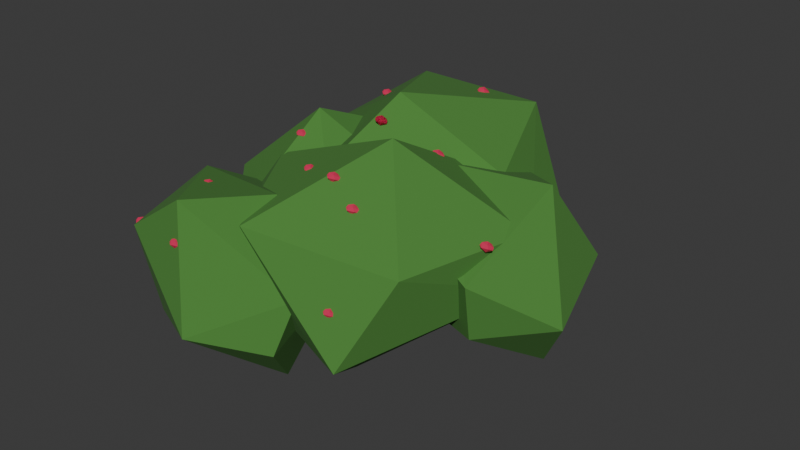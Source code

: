 # Source: Bush.blend  (saved by Blender 4.2.66; exported with 4.5.12 LTS)
import bpy
from mathutils import Matrix  # noqa: F401  (used for matrix-valued properties, if any)

bpy.ops.wm.read_factory_settings(use_empty=True)
scene = bpy.context.scene
scene.name = 'Scene'

# ---- collections
col_collection = bpy.data.collections.new('Collection'); scene.collection.children.link(col_collection)

# ---- materials (node trees are filled in below, after node groups)
mat_bush = bpy.data.materials.new('Bush')
mat_bush.alpha_threshold = 0.0
mat_bush.use_transparent_shadow = False
mat_bush.roughness = 0.5
mat_bush.line_color = (0.0, 0.0, 0.0, 1.0)
mat_berry = bpy.data.materials.new('Berry')

# ---- material node trees
mat_bush.use_nodes = True; mat_bush.node_tree.nodes.clear()
_N = mat_bush.node_tree.nodes; _L = mat_bush.node_tree.links
n0 = _N.new('ShaderNodeOutputMaterial'); n0.name = 'Material Output'; n0.location = (300, 300)
n1 = _N.new('ShaderNodeBsdfPrincipled'); n1.name = 'Principled BSDF'; n1.location = (10, 300)
n1.inputs[0].default_value = (0.07195, 0.2274, 0.04022, 1.0)
n1.inputs[2].default_value = 1.0
n1.inputs[3].default_value = 1.45
_L.new(n1.outputs[0], n0.inputs[0])
n0.is_active_output = True
mat_berry.use_nodes = True; mat_berry.node_tree.nodes.clear()
_N = mat_berry.node_tree.nodes; _L = mat_berry.node_tree.links
n0 = _N.new('ShaderNodeBsdfPrincipled'); n0.name = 'Principled BSDF'; n0.location = (10, 300)
n0.inputs[0].default_value = (0.8004, 0.03022, 0.1158, 1.0)
n1 = _N.new('ShaderNodeOutputMaterial'); n1.name = 'Material Output'; n1.location = (300, 300)
_L.new(n0.outputs[0], n1.inputs[0])
n1.is_active_output = True

# ---- world
world_world = bpy.data.worlds.new('World'); scene.world = world_world
world_world.use_nodes = True; world_world.node_tree.nodes.clear()
_N = world_world.node_tree.nodes; _L = world_world.node_tree.links
n0 = _N.new('ShaderNodeOutputWorld'); n0.name = 'World Output'; n0.location = (300, 300)
n1 = _N.new('ShaderNodeBackground'); n1.name = 'Background'; n1.location = (10, 300)
n1.inputs[0].default_value = (0.05088, 0.05088, 0.05088, 1.0)
_L.new(n1.outputs[0], n0.inputs[0])
n0.is_active_output = True
world_world.color = (0.05088, 0.05088, 0.05088)
world_world.sun_shadow_jitter_overblur = 0.0

# ---- meshes
me_cube = bpy.data.meshes.new('Cube')
me_cube.from_pydata([(0.02432, 0.1893, 0.1485), (0.001793, 0.2243, 0.07631), (0.07876, 0.1762, 0.03047), (-0.04017, 0.07943, 0.1738), (0.06122, 0.08896, 0.123), (0.08689, 0.0963, 0.0646), (0.03337, 0.03155, 0.02024), (-0.1717, 0.1471, 0.09785), (-0.1116, 0.2049, 0.1428), (-0.1032, 0.2555, 0.0533), (-0.06013, 0.1252, -0.03306), (-0.06576, -0.004728, 0.114), (-0.1067, 0.03325, 0.03893), (-0.1733, 0.141, 0.03976)], [], [(11, 12, 6, 4), (8, 3, 0), (13, 9, 10), (7, 11, 3), (10, 12, 13), (10, 6, 12), (8, 7, 3), (2, 5, 6), (2, 6, 10), (5, 2, 0, 4), (1, 2, 10, 9), (7, 13, 12, 11), (0, 2, 1), (7, 8, 9, 13), (4, 6, 5), (1, 9, 8, 0), (3, 11, 4), (0, 3, 4)])
_uv = me_cube.uv_layers.new(name='UVMap')
_uv.uv.foreach_set('vector', [0.5438, 0.9188, 0.4562, 0.9188, 0.4562, 0.8312, 0.5438, 0.6967, 0.7938, 0.5812, 0.7626, 0.6688, 0.5851, 0.5272, 0.125, 0.6064, 0.2062, 0.5, 0.2062, 0.6412, 0.5438, 0.1572, 0.5438, 0.0, 0.625, 0.08123, 0.2062, 0.6412, 0.2062, 0.75, 0.125, 0.6064, 0.2062, 0.6412, 0.2938, 0.701, 0.2062, 0.75, 0.558, 0.2358, 0.5438, 0.1572, 0.625, 0.08123, 0.4314, 0.5812, 0.4562, 0.6688, 0.2938, 0.701, 0.4314, 0.5812, 0.2938, 0.701, 0.2062, 0.6412, 0.4562, 0.6688, 0.4314, 0.5812, 0.5644, 0.4858, 0.5438, 0.6967, 0.2938, 0.5, 0.4314, 0.5812, 0.2062, 0.6412, 0.2062, 0.5, 0.5438, 0.1572, 0.4562, 0.1436, 0.4562, 0.0, 0.5438, 0.0, 0.5644, 0.4858, 0.4314, 0.5812, 0.4562, 0.4188, 0.5438, 0.1572, 0.558, 0.3312, 0.4562, 0.3312, 0.4562, 0.1436, 0.5438, 0.6967, 0.4562, 0.8312, 0.4562, 0.6688, 0.4562, 0.4188, 0.4562, 0.3312, 0.558, 0.3312, 0.5644, 0.4858, 0.625, 0.8876, 0.5438, 0.9188, 0.5438, 0.6967, 0.5851, 0.5272, 0.7626, 0.6688, 0.5438, 0.6967])
me_cube.materials.append(mat_bush)
me_cube.use_mirror_vertex_groups = False
me_cube.update()
me_cube_001 = bpy.data.meshes.new('Cube.001')
me_cube_001.from_pydata([(-0.02274, -0.01425, 0.05), (-0.06674, -0.01715, 0.006869), (-0.03068, -0.07532, -0.02455), (-0.04498, -0.0632, 0.1297), (-0.0001621, -0.09112, 0.06405), (-0.006077, -0.1126, 0.02207), (-0.051, -0.1621, 0.04408), (-0.1624, -0.0321, 0.11), (-0.1126, 0.01242, 0.08878), (-0.1446, 0.008024, 0.01961), (-0.1381, -0.1116, 0.01221), (-0.07619, -0.1345, 0.1417), (-0.1333, -0.1341, 0.1024), (-0.1844, -0.05796, 0.08318)], [], [(11, 12, 6, 4), (8, 3, 0), (13, 9, 10), (7, 11, 3), (10, 12, 13), (10, 6, 12), (8, 7, 3), (2, 5, 6), (2, 6, 10), (5, 2, 0, 4), (1, 2, 10, 9), (7, 13, 12, 11), (0, 2, 1), (7, 8, 9, 13), (4, 6, 5), (1, 9, 8, 0), (3, 11, 4), (0, 3, 4)])
_uv = me_cube_001.uv_layers.new(name='UVMap')
_uv.uv.foreach_set('vector', [0.5438, 0.9188, 0.4562, 0.9188, 0.4562, 0.8312, 0.5438, 0.6967, 0.7938, 0.5812, 0.7626, 0.6688, 0.5851, 0.5272, 0.125, 0.6064, 0.2062, 0.5, 0.2062, 0.6412, 0.5438, 0.1572, 0.5438, 0.0, 0.625, 0.08123, 0.2062, 0.6412, 0.2062, 0.75, 0.125, 0.6064, 0.2062, 0.6412, 0.2938, 0.701, 0.2062, 0.75, 0.558, 0.2358, 0.5438, 0.1572, 0.625, 0.08123, 0.4314, 0.5812, 0.4562, 0.6688, 0.2938, 0.701, 0.4314, 0.5812, 0.2938, 0.701, 0.2062, 0.6412, 0.4562, 0.6688, 0.4314, 0.5812, 0.5644, 0.4858, 0.5438, 0.6967, 0.2938, 0.5, 0.4314, 0.5812, 0.2062, 0.6412, 0.2062, 0.5, 0.5438, 0.1572, 0.4562, 0.1436, 0.4562, 0.0, 0.5438, 0.0, 0.5644, 0.4858, 0.4314, 0.5812, 0.4562, 0.4188, 0.5438, 0.1572, 0.558, 0.3312, 0.4562, 0.3312, 0.4562, 0.1436, 0.5438, 0.6967, 0.4562, 0.8312, 0.4562, 0.6688, 0.4562, 0.4188, 0.4562, 0.3312, 0.558, 0.3312, 0.5644, 0.4858, 0.625, 0.8876, 0.5438, 0.9188, 0.5438, 0.6967, 0.5851, 0.5272, 0.7626, 0.6688, 0.5438, 0.6967])
me_cube_001.materials.append(mat_bush)
me_cube_001.use_mirror_vertex_groups = False
me_cube_001.update()
me_cube_002 = bpy.data.meshes.new('Cube.002')
me_cube_002.from_pydata([(-0.07535, 0.04745, 0.008828), (-0.06195, 0.08017, 0.07785), (-0.1191, 0.01619, 0.1178), (0.008014, -0.03465, -0.0215), (-0.08458, -0.05282, 0.02664), (-0.1083, -0.05557, 0.08141), (-0.04413, -0.1037, 0.1186), (0.112, 0.05279, 0.05261), (0.04348, 0.09321, 0.01449), (0.0257, 0.1316, 0.1007), (0.01909, -0.000542, 0.1733), (0.0519, -0.1077, 0.02891), (0.08128, -0.06814, 0.1008), (0.1159, 0.04438, 0.1062)], [], [(11, 12, 6, 4), (8, 3, 0), (13, 9, 10), (7, 11, 3), (10, 12, 13), (10, 6, 12), (8, 7, 3), (2, 5, 6), (2, 6, 10), (5, 2, 0, 4), (1, 2, 10, 9), (7, 13, 12, 11), (0, 2, 1), (7, 8, 9, 13), (4, 6, 5), (1, 9, 8, 0), (3, 11, 4), (0, 3, 4)])
_uv = me_cube_002.uv_layers.new(name='UVMap')
_uv.uv.foreach_set('vector', [0.5438, 0.9188, 0.4562, 0.9188, 0.4562, 0.8312, 0.5438, 0.6967, 0.7938, 0.5812, 0.7626, 0.6688, 0.5851, 0.5272, 0.125, 0.6064, 0.2062, 0.5, 0.2062, 0.6412, 0.5438, 0.1572, 0.5438, 0.0, 0.625, 0.08123, 0.2062, 0.6412, 0.2062, 0.75, 0.125, 0.6064, 0.2062, 0.6412, 0.2938, 0.701, 0.2062, 0.75, 0.558, 0.2358, 0.5438, 0.1572, 0.625, 0.08123, 0.4314, 0.5812, 0.4562, 0.6688, 0.2938, 0.701, 0.4314, 0.5812, 0.2938, 0.701, 0.2062, 0.6412, 0.4562, 0.6688, 0.4314, 0.5812, 0.5644, 0.4858, 0.5438, 0.6967, 0.2938, 0.5, 0.4314, 0.5812, 0.2062, 0.6412, 0.2062, 0.5, 0.5438, 0.1572, 0.4562, 0.1436, 0.4562, 0.0, 0.5438, 0.0, 0.5644, 0.4858, 0.4314, 0.5812, 0.4562, 0.4188, 0.5438, 0.1572, 0.558, 0.3312, 0.4562, 0.3312, 0.4562, 0.1436, 0.5438, 0.6967, 0.4562, 0.8312, 0.4562, 0.6688, 0.4562, 0.4188, 0.4562, 0.3312, 0.558, 0.3312, 0.5644, 0.4858, 0.625, 0.8876, 0.5438, 0.9188, 0.5438, 0.6967, 0.5851, 0.5272, 0.7626, 0.6688, 0.5438, 0.6967])
me_cube_002.materials.append(mat_bush)
me_cube_002.use_mirror_vertex_groups = False
me_cube_002.update()
me_cube_003 = bpy.data.meshes.new('Cube.003')
me_cube_003.from_pydata([(0.1325, 0.1267, 0.05946), (0.0885, 0.1237, 0.01596), (0.1246, 0.06549, -0.01545), (0.1153, 0.07638, 0.1356), (0.1581, 0.03492, 0.04026), (0.1018, -0.008592, 0.03058), (0.04186, 0.152, 0.1012), (-0.02864, 0.1024, 0.09922), (0.01061, 0.1488, 0.02871), (0.01712, 0.02921, 0.0213), (0.03102, 0.06437, 0.1327), (0.1043, -0.01928, 0.08232), (0.02198, 0.006686, 0.1115), (-0.01567, 0.05254, 0.09898)], [], [(6, 3, 0), (0, 4, 2), (4, 3, 11), (4, 11, 5), (7, 8, 9), (10, 11, 3), (9, 12, 13), (9, 13, 7), (8, 7, 6), (2, 4, 5), (2, 5, 9), (13, 10, 7), (1, 2, 9, 8), (10, 13, 12, 11), (0, 2, 1), (11, 12, 9, 5), (0, 3, 4), (10, 3, 6, 7), (1, 8, 6, 0)])
_uv = me_cube_003.uv_layers.new(name='UVMap')
_uv.uv.foreach_set('vector', [0.7938, 0.5812, 0.7461, 0.6688, 0.5868, 0.5279, 0.5653, 0.4849, 0.4751, 0.6688, 0.4314, 0.5812, 0.5438, 0.75, 0.625, 0.8711, 0.4743, 0.8344, 0.375, 0.6688, 0.2938, 0.75, 0.2938, 0.6688, 0.125, 0.5812, 0.2062, 0.5, 0.2062, 0.6412, 0.5438, 0.08123, 0.5438, 0.0, 0.625, 0.08123, 0.2062, 0.6412, 0.2062, 0.75, 0.125, 0.6688, 0.2062, 0.6412, 0.125, 0.6688, 0.125, 0.5812, 0.4562, 0.3312, 0.4965, 0.1688, 0.5635, 0.3312, 0.4314, 0.5812, 0.4751, 0.6688, 0.2938, 0.6688, 0.4314, 0.5812, 0.2938, 0.6688, 0.2062, 0.6412, 0.4562, 0.08123, 0.5438, 0.08123, 0.4965, 0.1688, 0.2938, 0.5, 0.4314, 0.5812, 0.2062, 0.6412, 0.2062, 0.5, 0.5438, 0.08123, 0.4562, 0.08123, 0.4562, 0.0, 0.5438, 0.0, 0.5653, 0.4849, 0.4314, 0.5812, 0.4562, 0.4188, 0.2938, 0.75, 0.2062, 0.75, 0.2062, 0.6412, 0.2938, 0.6688, 0.5868, 0.5279, 0.7461, 0.6688, 0.4751, 0.6688, 0.5438, 0.08123, 0.625, 0.08123, 0.5635, 0.2302, 0.4965, 0.1688, 0.4562, 0.4188, 0.4562, 0.3312, 0.5635, 0.3312, 0.5653, 0.4849])
me_cube_003.materials.append(mat_bush)
me_cube_003.use_mirror_vertex_groups = False
me_cube_003.update()
me_cube_004 = bpy.data.meshes.new('Cube.004')
me_cube_004.from_pydata([(-0.02361, 0.02454, 0.02502), (-0.04196, -0.004887, 0.07604), (0.001397, 0.04114, 0.1169), (-0.08371, 0.09476, -0.001511), (-0.01472, 0.1026, 0.04625), (-0.001192, 0.1006, 0.09178), (-0.05384, 0.1391, 0.118), (-0.1758, 0.02536, 0.04155), (-0.1194, -0.007215, 0.01542), (-0.115, -0.04338, 0.08254), (-0.1125, 0.05676, 0.1487), (-0.1208, 0.1514, 0.03866), (-0.1522, 0.1171, 0.09001), (-0.1838, 0.02904, 0.0839)], [], [(11, 12, 6, 4), (8, 3, 0), (13, 9, 10), (7, 11, 3), (10, 12, 13), (10, 6, 12), (8, 7, 3), (2, 5, 6), (2, 6, 10), (5, 2, 0, 4), (1, 2, 10, 9), (7, 13, 12, 11), (0, 2, 1), (7, 8, 9, 13), (4, 6, 5), (1, 9, 8, 0), (3, 11, 4), (0, 3, 4)])
_uv = me_cube_004.uv_layers.new(name='UVMap')
_uv.uv.foreach_set('vector', [0.5438, 0.9188, 0.4562, 0.9188, 0.4562, 0.8312, 0.5438, 0.6967, 0.7938, 0.5812, 0.7626, 0.6688, 0.5851, 0.5272, 0.125, 0.6064, 0.2062, 0.5, 0.2062, 0.6412, 0.5438, 0.1572, 0.5438, 0.0, 0.625, 0.08123, 0.2062, 0.6412, 0.2062, 0.75, 0.125, 0.6064, 0.2062, 0.6412, 0.2938, 0.701, 0.2062, 0.75, 0.558, 0.2358, 0.5438, 0.1572, 0.625, 0.08123, 0.4314, 0.5812, 0.4562, 0.6688, 0.2938, 0.701, 0.4314, 0.5812, 0.2938, 0.701, 0.2062, 0.6412, 0.4562, 0.6688, 0.4314, 0.5812, 0.5644, 0.4858, 0.5438, 0.6967, 0.2938, 0.5, 0.4314, 0.5812, 0.2062, 0.6412, 0.2062, 0.5, 0.5438, 0.1572, 0.4562, 0.1436, 0.4562, 0.0, 0.5438, 0.0, 0.5644, 0.4858, 0.4314, 0.5812, 0.4562, 0.4188, 0.5438, 0.1572, 0.558, 0.3312, 0.4562, 0.3312, 0.4562, 0.1436, 0.5438, 0.6967, 0.4562, 0.8312, 0.4562, 0.6688, 0.4562, 0.4188, 0.4562, 0.3312, 0.558, 0.3312, 0.5644, 0.4858, 0.625, 0.8876, 0.5438, 0.9188, 0.5438, 0.6967, 0.5851, 0.5272, 0.7626, 0.6688, 0.5438, 0.6967])
me_cube_004.materials.append(mat_bush)
me_cube_004.use_mirror_vertex_groups = False
me_cube_004.update()
me_cube_005 = bpy.data.meshes.new('Cube.005')
me_cube_005.from_pydata([(0.1018, 0.00813, 0.1095), (0.102, 0.008148, 0.1061), (0.09978, 0.004688, 0.106), (0.1059, 0.005797, 0.1118), (0.1019, 0.003845, 0.1107), (0.1007, 0.002615, 0.1087), (0.1036, 0.0002622, 0.1079), (0.1097, 0.008179, 0.1068), (0.1067, 0.01023, 0.1079), (0.1055, 0.01004, 0.1039), (0.1057, 0.003479, 0.1035), (0.108, 0.002149, 0.111), (0.1089, 0.002436, 0.1073), (0.1098, 0.00685, 0.1049)], [], [(11, 12, 6, 4), (8, 3, 0), (13, 9, 10), (7, 11, 3), (10, 12, 13), (10, 6, 12), (8, 7, 3), (2, 5, 6), (2, 6, 10), (5, 2, 0, 4), (1, 2, 10, 9), (7, 13, 12, 11), (0, 2, 1), (7, 8, 9, 13), (4, 6, 5), (1, 9, 8, 0), (3, 11, 4), (0, 3, 4)])
_uv = me_cube_005.uv_layers.new(name='UVMap')
_uv.uv.foreach_set('vector', [0.5438, 0.9188, 0.4562, 0.9188, 0.4562, 0.8312, 0.5438, 0.6967, 0.7938, 0.5812, 0.7626, 0.6688, 0.5851, 0.5272, 0.125, 0.6064, 0.2062, 0.5, 0.2062, 0.6412, 0.5438, 0.1572, 0.5438, 0.0, 0.625, 0.08123, 0.2062, 0.6412, 0.2062, 0.75, 0.125, 0.6064, 0.2062, 0.6412, 0.2938, 0.701, 0.2062, 0.75, 0.558, 0.2358, 0.5438, 0.1572, 0.625, 0.08123, 0.4314, 0.5812, 0.4562, 0.6688, 0.2938, 0.701, 0.4314, 0.5812, 0.2938, 0.701, 0.2062, 0.6412, 0.4562, 0.6688, 0.4314, 0.5812, 0.5644, 0.4858, 0.5438, 0.6967, 0.2938, 0.5, 0.4314, 0.5812, 0.2062, 0.6412, 0.2062, 0.5, 0.5438, 0.1572, 0.4562, 0.1436, 0.4562, 0.0, 0.5438, 0.0, 0.5644, 0.4858, 0.4314, 0.5812, 0.4562, 0.4188, 0.5438, 0.1572, 0.558, 0.3312, 0.4562, 0.3312, 0.4562, 0.1436, 0.5438, 0.6967, 0.4562, 0.8312, 0.4562, 0.6688, 0.4562, 0.4188, 0.4562, 0.3312, 0.558, 0.3312, 0.5644, 0.4858, 0.625, 0.8876, 0.5438, 0.9188, 0.5438, 0.6967, 0.5851, 0.5272, 0.7626, 0.6688, 0.5438, 0.6967])
me_cube_005.materials.append(mat_berry)
me_cube_005.use_mirror_vertex_groups = False
me_cube_005.update()
me_cube_006 = bpy.data.meshes.new('Cube.006')
me_cube_006.from_pydata([(0.01734, 0.05612, 0.1445), (0.01757, 0.05614, 0.1411), (0.01533, 0.05268, 0.141), (0.02144, 0.05379, 0.1468), (0.01742, 0.05183, 0.1457), (0.01626, 0.0506, 0.1437), (0.01919, 0.04825, 0.1429), (0.02528, 0.05617, 0.1418), (0.02221, 0.05822, 0.1429), (0.02102, 0.05802, 0.1389), (0.02124, 0.05147, 0.1385), (0.02359, 0.05014, 0.146), (0.02446, 0.05042, 0.1423), (0.02535, 0.05484, 0.1399)], [], [(11, 12, 6, 4), (8, 3, 0), (13, 9, 10), (7, 11, 3), (10, 12, 13), (10, 6, 12), (8, 7, 3), (2, 5, 6), (2, 6, 10), (5, 2, 0, 4), (1, 2, 10, 9), (7, 13, 12, 11), (0, 2, 1), (7, 8, 9, 13), (4, 6, 5), (1, 9, 8, 0), (3, 11, 4), (0, 3, 4)])
_uv = me_cube_006.uv_layers.new(name='UVMap')
_uv.uv.foreach_set('vector', [0.5438, 0.9188, 0.4562, 0.9188, 0.4562, 0.8312, 0.5438, 0.6967, 0.7938, 0.5812, 0.7626, 0.6688, 0.5851, 0.5272, 0.125, 0.6064, 0.2062, 0.5, 0.2062, 0.6412, 0.5438, 0.1572, 0.5438, 0.0, 0.625, 0.08123, 0.2062, 0.6412, 0.2062, 0.75, 0.125, 0.6064, 0.2062, 0.6412, 0.2938, 0.701, 0.2062, 0.75, 0.558, 0.2358, 0.5438, 0.1572, 0.625, 0.08123, 0.4314, 0.5812, 0.4562, 0.6688, 0.2938, 0.701, 0.4314, 0.5812, 0.2938, 0.701, 0.2062, 0.6412, 0.4562, 0.6688, 0.4314, 0.5812, 0.5644, 0.4858, 0.5438, 0.6967, 0.2938, 0.5, 0.4314, 0.5812, 0.2062, 0.6412, 0.2062, 0.5, 0.5438, 0.1572, 0.4562, 0.1436, 0.4562, 0.0, 0.5438, 0.0, 0.5644, 0.4858, 0.4314, 0.5812, 0.4562, 0.4188, 0.5438, 0.1572, 0.558, 0.3312, 0.4562, 0.3312, 0.4562, 0.1436, 0.5438, 0.6967, 0.4562, 0.8312, 0.4562, 0.6688, 0.4562, 0.4188, 0.4562, 0.3312, 0.558, 0.3312, 0.5644, 0.4858, 0.625, 0.8876, 0.5438, 0.9188, 0.5438, 0.6967, 0.5851, 0.5272, 0.7626, 0.6688, 0.5438, 0.6967])
me_cube_006.materials.append(mat_berry)
me_cube_006.use_mirror_vertex_groups = False
me_cube_006.update()
me_cube_007 = bpy.data.meshes.new('Cube.007')
me_cube_007.from_pydata([(0.0988, 0.09726, 0.1219), (0.09903, 0.09727, 0.1185), (0.09679, 0.09381, 0.1184), (0.1029, 0.09492, 0.1242), (0.09888, 0.09297, 0.1231), (0.09772, 0.09174, 0.1211), (0.1006, 0.08939, 0.1203), (0.1067, 0.09731, 0.1192), (0.1037, 0.09936, 0.1203), (0.1025, 0.09916, 0.1163), (0.1027, 0.0926, 0.1159), (0.105, 0.09127, 0.1234), (0.1059, 0.09156, 0.1197), (0.1068, 0.09598, 0.1173)], [], [(11, 12, 6, 4), (8, 3, 0), (13, 9, 10), (7, 11, 3), (10, 12, 13), (10, 6, 12), (8, 7, 3), (2, 5, 6), (2, 6, 10), (5, 2, 0, 4), (1, 2, 10, 9), (7, 13, 12, 11), (0, 2, 1), (7, 8, 9, 13), (4, 6, 5), (1, 9, 8, 0), (3, 11, 4), (0, 3, 4)])
_uv = me_cube_007.uv_layers.new(name='UVMap')
_uv.uv.foreach_set('vector', [0.5438, 0.9188, 0.4562, 0.9188, 0.4562, 0.8312, 0.5438, 0.6967, 0.7938, 0.5812, 0.7626, 0.6688, 0.5851, 0.5272, 0.125, 0.6064, 0.2062, 0.5, 0.2062, 0.6412, 0.5438, 0.1572, 0.5438, 0.0, 0.625, 0.08123, 0.2062, 0.6412, 0.2062, 0.75, 0.125, 0.6064, 0.2062, 0.6412, 0.2938, 0.701, 0.2062, 0.75, 0.558, 0.2358, 0.5438, 0.1572, 0.625, 0.08123, 0.4314, 0.5812, 0.4562, 0.6688, 0.2938, 0.701, 0.4314, 0.5812, 0.2938, 0.701, 0.2062, 0.6412, 0.4562, 0.6688, 0.4314, 0.5812, 0.5644, 0.4858, 0.5438, 0.6967, 0.2938, 0.5, 0.4314, 0.5812, 0.2062, 0.6412, 0.2062, 0.5, 0.5438, 0.1572, 0.4562, 0.1436, 0.4562, 0.0, 0.5438, 0.0, 0.5644, 0.4858, 0.4314, 0.5812, 0.4562, 0.4188, 0.5438, 0.1572, 0.558, 0.3312, 0.4562, 0.3312, 0.4562, 0.1436, 0.5438, 0.6967, 0.4562, 0.8312, 0.4562, 0.6688, 0.4562, 0.4188, 0.4562, 0.3312, 0.558, 0.3312, 0.5644, 0.4858, 0.625, 0.8876, 0.5438, 0.9188, 0.5438, 0.6967, 0.5851, 0.5272, 0.7626, 0.6688, 0.5438, 0.6967])
me_cube_007.materials.append(mat_berry)
me_cube_007.use_mirror_vertex_groups = False
me_cube_007.update()
me_cube_008 = bpy.data.meshes.new('Cube.008')
me_cube_008.from_pydata([(-0.02514, 0.2079, 0.126), (-0.02492, 0.208, 0.1227), (-0.02715, 0.2045, 0.1226), (-0.02104, 0.2056, 0.1284), (-0.02507, 0.2037, 0.1273), (-0.02622, 0.2024, 0.1253), (-0.02329, 0.2001, 0.1244), (-0.0172, 0.208, 0.1234), (-0.02027, 0.21, 0.1244), (-0.02146, 0.2099, 0.1204), (-0.02125, 0.2033, 0.1201), (-0.0189, 0.202, 0.1276), (-0.01802, 0.2023, 0.1239), (-0.01713, 0.2067, 0.1214)], [], [(11, 12, 6, 4), (8, 3, 0), (13, 9, 10), (7, 11, 3), (10, 12, 13), (10, 6, 12), (8, 7, 3), (2, 5, 6), (2, 6, 10), (5, 2, 0, 4), (1, 2, 10, 9), (7, 13, 12, 11), (0, 2, 1), (7, 8, 9, 13), (4, 6, 5), (1, 9, 8, 0), (3, 11, 4), (0, 3, 4)])
_uv = me_cube_008.uv_layers.new(name='UVMap')
_uv.uv.foreach_set('vector', [0.5438, 0.9188, 0.4562, 0.9188, 0.4562, 0.8312, 0.5438, 0.6967, 0.7938, 0.5812, 0.7626, 0.6688, 0.5851, 0.5272, 0.125, 0.6064, 0.2062, 0.5, 0.2062, 0.6412, 0.5438, 0.1572, 0.5438, 0.0, 0.625, 0.08123, 0.2062, 0.6412, 0.2062, 0.75, 0.125, 0.6064, 0.2062, 0.6412, 0.2938, 0.701, 0.2062, 0.75, 0.558, 0.2358, 0.5438, 0.1572, 0.625, 0.08123, 0.4314, 0.5812, 0.4562, 0.6688, 0.2938, 0.701, 0.4314, 0.5812, 0.2938, 0.701, 0.2062, 0.6412, 0.4562, 0.6688, 0.4314, 0.5812, 0.5644, 0.4858, 0.5438, 0.6967, 0.2938, 0.5, 0.4314, 0.5812, 0.2062, 0.6412, 0.2062, 0.5, 0.5438, 0.1572, 0.4562, 0.1436, 0.4562, 0.0, 0.5438, 0.0, 0.5644, 0.4858, 0.4314, 0.5812, 0.4562, 0.4188, 0.5438, 0.1572, 0.558, 0.3312, 0.4562, 0.3312, 0.4562, 0.1436, 0.5438, 0.6967, 0.4562, 0.8312, 0.4562, 0.6688, 0.4562, 0.4188, 0.4562, 0.3312, 0.558, 0.3312, 0.5644, 0.4858, 0.625, 0.8876, 0.5438, 0.9188, 0.5438, 0.6967, 0.5851, 0.5272, 0.7626, 0.6688, 0.5438, 0.6967])
me_cube_008.materials.append(mat_berry)
me_cube_008.use_mirror_vertex_groups = False
me_cube_008.update()
me_cube_009 = bpy.data.meshes.new('Cube.009')
me_cube_009.from_pydata([(-0.02525, 0.1763, 0.1539), (-0.02502, 0.1763, 0.1505), (-0.02726, 0.1728, 0.1504), (-0.02115, 0.1739, 0.1562), (-0.02517, 0.172, 0.1551), (-0.02633, 0.1708, 0.1531), (-0.0234, 0.1684, 0.1523), (-0.01731, 0.1763, 0.1512), (-0.02038, 0.1784, 0.1523), (-0.02157, 0.1782, 0.1483), (-0.02135, 0.1716, 0.1479), (-0.019, 0.1703, 0.1554), (-0.01813, 0.1706, 0.1517), (-0.01724, 0.175, 0.1493)], [], [(11, 12, 6, 4), (8, 3, 0), (13, 9, 10), (7, 11, 3), (10, 12, 13), (10, 6, 12), (8, 7, 3), (2, 5, 6), (2, 6, 10), (5, 2, 0, 4), (1, 2, 10, 9), (7, 13, 12, 11), (0, 2, 1), (7, 8, 9, 13), (4, 6, 5), (1, 9, 8, 0), (3, 11, 4), (0, 3, 4)])
_uv = me_cube_009.uv_layers.new(name='UVMap')
_uv.uv.foreach_set('vector', [0.5438, 0.9188, 0.4562, 0.9188, 0.4562, 0.8312, 0.5438, 0.6967, 0.7938, 0.5812, 0.7626, 0.6688, 0.5851, 0.5272, 0.125, 0.6064, 0.2062, 0.5, 0.2062, 0.6412, 0.5438, 0.1572, 0.5438, 0.0, 0.625, 0.08123, 0.2062, 0.6412, 0.2062, 0.75, 0.125, 0.6064, 0.2062, 0.6412, 0.2938, 0.701, 0.2062, 0.75, 0.558, 0.2358, 0.5438, 0.1572, 0.625, 0.08123, 0.4314, 0.5812, 0.4562, 0.6688, 0.2938, 0.701, 0.4314, 0.5812, 0.2938, 0.701, 0.2062, 0.6412, 0.4562, 0.6688, 0.4314, 0.5812, 0.5644, 0.4858, 0.5438, 0.6967, 0.2938, 0.5, 0.4314, 0.5812, 0.2062, 0.6412, 0.2062, 0.5, 0.5438, 0.1572, 0.4562, 0.1436, 0.4562, 0.0, 0.5438, 0.0, 0.5644, 0.4858, 0.4314, 0.5812, 0.4562, 0.4188, 0.5438, 0.1572, 0.558, 0.3312, 0.4562, 0.3312, 0.4562, 0.1436, 0.5438, 0.6967, 0.4562, 0.8312, 0.4562, 0.6688, 0.4562, 0.4188, 0.4562, 0.3312, 0.558, 0.3312, 0.5644, 0.4858, 0.625, 0.8876, 0.5438, 0.9188, 0.5438, 0.6967, 0.5851, 0.5272, 0.7626, 0.6688, 0.5438, 0.6967])
me_cube_009.materials.append(mat_berry)
me_cube_009.use_mirror_vertex_groups = False
me_cube_009.update()
me_cube_010 = bpy.data.meshes.new('Cube.010')
me_cube_010.from_pydata([(-0.1151, 0.1501, 0.1383), (-0.1149, 0.1501, 0.1349), (-0.1171, 0.1467, 0.1348), (-0.111, 0.1478, 0.1406), (-0.1151, 0.1458, 0.1395), (-0.1162, 0.1446, 0.1375), (-0.1133, 0.1423, 0.1367), (-0.1072, 0.1502, 0.1356), (-0.1103, 0.1522, 0.1367), (-0.1115, 0.152, 0.1327), (-0.1112, 0.1455, 0.1323), (-0.1089, 0.1441, 0.1398), (-0.108, 0.1444, 0.1361), (-0.1071, 0.1488, 0.1337)], [], [(11, 12, 6, 4), (8, 3, 0), (13, 9, 10), (7, 11, 3), (10, 12, 13), (10, 6, 12), (8, 7, 3), (2, 5, 6), (2, 6, 10), (5, 2, 0, 4), (1, 2, 10, 9), (7, 13, 12, 11), (0, 2, 1), (7, 8, 9, 13), (4, 6, 5), (1, 9, 8, 0), (3, 11, 4), (0, 3, 4)])
_uv = me_cube_010.uv_layers.new(name='UVMap')
_uv.uv.foreach_set('vector', [0.5438, 0.9188, 0.4562, 0.9188, 0.4562, 0.8312, 0.5438, 0.6967, 0.7938, 0.5812, 0.7626, 0.6688, 0.5851, 0.5272, 0.125, 0.6064, 0.2062, 0.5, 0.2062, 0.6412, 0.5438, 0.1572, 0.5438, 0.0, 0.625, 0.08123, 0.2062, 0.6412, 0.2062, 0.75, 0.125, 0.6064, 0.2062, 0.6412, 0.2938, 0.701, 0.2062, 0.75, 0.558, 0.2358, 0.5438, 0.1572, 0.625, 0.08123, 0.4314, 0.5812, 0.4562, 0.6688, 0.2938, 0.701, 0.4314, 0.5812, 0.2938, 0.701, 0.2062, 0.6412, 0.4562, 0.6688, 0.4314, 0.5812, 0.5644, 0.4858, 0.5438, 0.6967, 0.2938, 0.5, 0.4314, 0.5812, 0.2062, 0.6412, 0.2062, 0.5, 0.5438, 0.1572, 0.4562, 0.1436, 0.4562, 0.0, 0.5438, 0.0, 0.5644, 0.4858, 0.4314, 0.5812, 0.4562, 0.4188, 0.5438, 0.1572, 0.558, 0.3312, 0.4562, 0.3312, 0.4562, 0.1436, 0.5438, 0.6967, 0.4562, 0.8312, 0.4562, 0.6688, 0.4562, 0.4188, 0.4562, 0.3312, 0.558, 0.3312, 0.5644, 0.4858, 0.625, 0.8876, 0.5438, 0.9188, 0.5438, 0.6967, 0.5851, 0.5272, 0.7626, 0.6688, 0.5438, 0.6967])
me_cube_010.materials.append(mat_berry)
me_cube_010.use_mirror_vertex_groups = False
me_cube_010.update()
me_cube_011 = bpy.data.meshes.new('Cube.011')
me_cube_011.from_pydata([(-0.1215, 0.2208, 0.09621), (-0.1213, 0.2208, 0.09284), (-0.1235, 0.2174, 0.09273), (-0.1174, 0.2185, 0.09854), (-0.1214, 0.2165, 0.09742), (-0.1226, 0.2153, 0.09544), (-0.1196, 0.2129, 0.09458), (-0.1135, 0.2209, 0.09354), (-0.1166, 0.2229, 0.0946), (-0.1178, 0.2227, 0.09059), (-0.1176, 0.2162, 0.09023), (-0.1152, 0.2148, 0.09772), (-0.1144, 0.2151, 0.09404), (-0.1135, 0.2195, 0.09158)], [], [(11, 12, 6, 4), (8, 3, 0), (13, 9, 10), (7, 11, 3), (10, 12, 13), (10, 6, 12), (8, 7, 3), (2, 5, 6), (2, 6, 10), (5, 2, 0, 4), (1, 2, 10, 9), (7, 13, 12, 11), (0, 2, 1), (7, 8, 9, 13), (4, 6, 5), (1, 9, 8, 0), (3, 11, 4), (0, 3, 4)])
_uv = me_cube_011.uv_layers.new(name='UVMap')
_uv.uv.foreach_set('vector', [0.5438, 0.9188, 0.4562, 0.9188, 0.4562, 0.8312, 0.5438, 0.6967, 0.7938, 0.5812, 0.7626, 0.6688, 0.5851, 0.5272, 0.125, 0.6064, 0.2062, 0.5, 0.2062, 0.6412, 0.5438, 0.1572, 0.5438, 0.0, 0.625, 0.08123, 0.2062, 0.6412, 0.2062, 0.75, 0.125, 0.6064, 0.2062, 0.6412, 0.2938, 0.701, 0.2062, 0.75, 0.558, 0.2358, 0.5438, 0.1572, 0.625, 0.08123, 0.4314, 0.5812, 0.4562, 0.6688, 0.2938, 0.701, 0.4314, 0.5812, 0.2938, 0.701, 0.2062, 0.6412, 0.4562, 0.6688, 0.4314, 0.5812, 0.5644, 0.4858, 0.5438, 0.6967, 0.2938, 0.5, 0.4314, 0.5812, 0.2062, 0.6412, 0.2062, 0.5, 0.5438, 0.1572, 0.4562, 0.1436, 0.4562, 0.0, 0.5438, 0.0, 0.5644, 0.4858, 0.4314, 0.5812, 0.4562, 0.4188, 0.5438, 0.1572, 0.558, 0.3312, 0.4562, 0.3312, 0.4562, 0.1436, 0.5438, 0.6967, 0.4562, 0.8312, 0.4562, 0.6688, 0.4562, 0.4188, 0.4562, 0.3312, 0.558, 0.3312, 0.5644, 0.4858, 0.625, 0.8876, 0.5438, 0.9188, 0.5438, 0.6967, 0.5851, 0.5272, 0.7626, 0.6688, 0.5438, 0.6967])
me_cube_011.materials.append(mat_berry)
me_cube_011.use_mirror_vertex_groups = False
me_cube_011.update()
me_cube_012 = bpy.data.meshes.new('Cube.012')
me_cube_012.from_pydata([(-0.1159, 0.03715, 0.1332), (-0.1157, 0.03717, 0.1298), (-0.1179, 0.03371, 0.1297), (-0.1118, 0.03482, 0.1355), (-0.1159, 0.03286, 0.1344), (-0.117, 0.03163, 0.1324), (-0.1141, 0.02928, 0.1315), (-0.108, 0.0372, 0.1305), (-0.1111, 0.03925, 0.1315), (-0.1122, 0.03905, 0.1275), (-0.112, 0.0325, 0.1272), (-0.1097, 0.03117, 0.1347), (-0.1088, 0.03145, 0.131), (-0.1079, 0.03587, 0.1285)], [], [(11, 12, 6, 4), (8, 3, 0), (13, 9, 10), (7, 11, 3), (10, 12, 13), (10, 6, 12), (8, 7, 3), (2, 5, 6), (2, 6, 10), (5, 2, 0, 4), (1, 2, 10, 9), (7, 13, 12, 11), (0, 2, 1), (7, 8, 9, 13), (4, 6, 5), (1, 9, 8, 0), (3, 11, 4), (0, 3, 4)])
_uv = me_cube_012.uv_layers.new(name='UVMap')
_uv.uv.foreach_set('vector', [0.5438, 0.9188, 0.4562, 0.9188, 0.4562, 0.8312, 0.5438, 0.6967, 0.7938, 0.5812, 0.7626, 0.6688, 0.5851, 0.5272, 0.125, 0.6064, 0.2062, 0.5, 0.2062, 0.6412, 0.5438, 0.1572, 0.5438, 0.0, 0.625, 0.08123, 0.2062, 0.6412, 0.2062, 0.75, 0.125, 0.6064, 0.2062, 0.6412, 0.2938, 0.701, 0.2062, 0.75, 0.558, 0.2358, 0.5438, 0.1572, 0.625, 0.08123, 0.4314, 0.5812, 0.4562, 0.6688, 0.2938, 0.701, 0.4314, 0.5812, 0.2938, 0.701, 0.2062, 0.6412, 0.4562, 0.6688, 0.4314, 0.5812, 0.5644, 0.4858, 0.5438, 0.6967, 0.2938, 0.5, 0.4314, 0.5812, 0.2062, 0.6412, 0.2062, 0.5, 0.5438, 0.1572, 0.4562, 0.1436, 0.4562, 0.0, 0.5438, 0.0, 0.5644, 0.4858, 0.4314, 0.5812, 0.4562, 0.4188, 0.5438, 0.1572, 0.558, 0.3312, 0.4562, 0.3312, 0.4562, 0.1436, 0.5438, 0.6967, 0.4562, 0.8312, 0.4562, 0.6688, 0.4562, 0.4188, 0.4562, 0.3312, 0.558, 0.3312, 0.5644, 0.4858, 0.625, 0.8876, 0.5438, 0.9188, 0.5438, 0.6967, 0.5851, 0.5272, 0.7626, 0.6688, 0.5438, 0.6967])
me_cube_012.materials.append(mat_berry)
me_cube_012.use_mirror_vertex_groups = False
me_cube_012.update()
me_cube_013 = bpy.data.meshes.new('Cube.013')
me_cube_013.from_pydata([(-0.04389, 0.0579, 0.1578), (-0.04366, 0.05792, 0.1545), (-0.0459, 0.05446, 0.1543), (-0.03978, 0.05557, 0.1602), (-0.04381, 0.05362, 0.159), (-0.04496, 0.05239, 0.1571), (-0.04204, 0.05004, 0.1562), (-0.03595, 0.05795, 0.1552), (-0.03901, 0.06001, 0.1562), (-0.0402, 0.05981, 0.1522), (-0.03999, 0.05325, 0.1518), (-0.03764, 0.05192, 0.1593), (-0.03676, 0.05221, 0.1557), (-0.03587, 0.05662, 0.1532)], [], [(11, 12, 6, 4), (8, 3, 0), (13, 9, 10), (7, 11, 3), (10, 12, 13), (10, 6, 12), (8, 7, 3), (2, 5, 6), (2, 6, 10), (5, 2, 0, 4), (1, 2, 10, 9), (7, 13, 12, 11), (0, 2, 1), (7, 8, 9, 13), (4, 6, 5), (1, 9, 8, 0), (3, 11, 4), (0, 3, 4)])
_uv = me_cube_013.uv_layers.new(name='UVMap')
_uv.uv.foreach_set('vector', [0.5438, 0.9188, 0.4562, 0.9188, 0.4562, 0.8312, 0.5438, 0.6967, 0.7938, 0.5812, 0.7626, 0.6688, 0.5851, 0.5272, 0.125, 0.6064, 0.2062, 0.5, 0.2062, 0.6412, 0.5438, 0.1572, 0.5438, 0.0, 0.625, 0.08123, 0.2062, 0.6412, 0.2062, 0.75, 0.125, 0.6064, 0.2062, 0.6412, 0.2938, 0.701, 0.2062, 0.75, 0.558, 0.2358, 0.5438, 0.1572, 0.625, 0.08123, 0.4314, 0.5812, 0.4562, 0.6688, 0.2938, 0.701, 0.4314, 0.5812, 0.2938, 0.701, 0.2062, 0.6412, 0.4562, 0.6688, 0.4314, 0.5812, 0.5644, 0.4858, 0.5438, 0.6967, 0.2938, 0.5, 0.4314, 0.5812, 0.2062, 0.6412, 0.2062, 0.5, 0.5438, 0.1572, 0.4562, 0.1436, 0.4562, 0.0, 0.5438, 0.0, 0.5644, 0.4858, 0.4314, 0.5812, 0.4562, 0.4188, 0.5438, 0.1572, 0.558, 0.3312, 0.4562, 0.3312, 0.4562, 0.1436, 0.5438, 0.6967, 0.4562, 0.8312, 0.4562, 0.6688, 0.4562, 0.4188, 0.4562, 0.3312, 0.558, 0.3312, 0.5644, 0.4858, 0.625, 0.8876, 0.5438, 0.9188, 0.5438, 0.6967, 0.5851, 0.5272, 0.7626, 0.6688, 0.5438, 0.6967])
me_cube_013.materials.append(mat_berry)
me_cube_013.use_mirror_vertex_groups = False
me_cube_013.update()
me_cube_014 = bpy.data.meshes.new('Cube.014')
me_cube_014.from_pydata([(-0.04389, 0.0579, 0.1578), (-0.04366, 0.05792, 0.1545), (-0.0459, 0.05446, 0.1543), (-0.03978, 0.05557, 0.1602), (-0.04381, 0.05362, 0.159), (-0.04496, 0.05239, 0.1571), (-0.04204, 0.05004, 0.1562), (-0.03595, 0.05795, 0.1552), (-0.03901, 0.06001, 0.1562), (-0.0402, 0.05981, 0.1522), (-0.03999, 0.05325, 0.1518), (-0.03764, 0.05192, 0.1593), (-0.03676, 0.05221, 0.1557), (-0.03587, 0.05662, 0.1532)], [], [(11, 12, 6, 4), (8, 3, 0), (13, 9, 10), (7, 11, 3), (10, 12, 13), (10, 6, 12), (8, 7, 3), (2, 5, 6), (2, 6, 10), (5, 2, 0, 4), (1, 2, 10, 9), (7, 13, 12, 11), (0, 2, 1), (7, 8, 9, 13), (4, 6, 5), (1, 9, 8, 0), (3, 11, 4), (0, 3, 4)])
_uv = me_cube_014.uv_layers.new(name='UVMap')
_uv.uv.foreach_set('vector', [0.5438, 0.9188, 0.4562, 0.9188, 0.4562, 0.8312, 0.5438, 0.6967, 0.7938, 0.5812, 0.7626, 0.6688, 0.5851, 0.5272, 0.125, 0.6064, 0.2062, 0.5, 0.2062, 0.6412, 0.5438, 0.1572, 0.5438, 0.0, 0.625, 0.08123, 0.2062, 0.6412, 0.2062, 0.75, 0.125, 0.6064, 0.2062, 0.6412, 0.2938, 0.701, 0.2062, 0.75, 0.558, 0.2358, 0.5438, 0.1572, 0.625, 0.08123, 0.4314, 0.5812, 0.4562, 0.6688, 0.2938, 0.701, 0.4314, 0.5812, 0.2938, 0.701, 0.2062, 0.6412, 0.4562, 0.6688, 0.4314, 0.5812, 0.5644, 0.4858, 0.5438, 0.6967, 0.2938, 0.5, 0.4314, 0.5812, 0.2062, 0.6412, 0.2062, 0.5, 0.5438, 0.1572, 0.4562, 0.1436, 0.4562, 0.0, 0.5438, 0.0, 0.5644, 0.4858, 0.4314, 0.5812, 0.4562, 0.4188, 0.5438, 0.1572, 0.558, 0.3312, 0.4562, 0.3312, 0.4562, 0.1436, 0.5438, 0.6967, 0.4562, 0.8312, 0.4562, 0.6688, 0.4562, 0.4188, 0.4562, 0.3312, 0.558, 0.3312, 0.5644, 0.4858, 0.625, 0.8876, 0.5438, 0.9188, 0.5438, 0.6967, 0.5851, 0.5272, 0.7626, 0.6688, 0.5438, 0.6967])
me_cube_014.materials.append(mat_berry)
me_cube_014.use_mirror_vertex_groups = False
me_cube_014.update()
me_cube_015 = bpy.data.meshes.new('Cube.015')
me_cube_015.from_pydata([(-0.006344, -0.04057, 0.1518), (-0.006116, -0.04055, 0.1484), (-0.008353, -0.04401, 0.1483), (-0.00224, -0.0429, 0.1541), (-0.006266, -0.04485, 0.153), (-0.007419, -0.04608, 0.151), (-0.004493, -0.04843, 0.1502), (0.001598, -0.04052, 0.1491), (-0.00147, -0.03846, 0.1502), (-0.002661, -0.03866, 0.1462), (-0.002446, -0.04522, 0.1458), (-9.6e-05, -0.04655, 0.1533), (0.0007789, -0.04626, 0.1496), (0.001672, -0.04185, 0.1472)], [], [(11, 12, 6, 4), (8, 3, 0), (13, 9, 10), (7, 11, 3), (10, 12, 13), (10, 6, 12), (8, 7, 3), (2, 5, 6), (2, 6, 10), (5, 2, 0, 4), (1, 2, 10, 9), (7, 13, 12, 11), (0, 2, 1), (7, 8, 9, 13), (4, 6, 5), (1, 9, 8, 0), (3, 11, 4), (0, 3, 4)])
_uv = me_cube_015.uv_layers.new(name='UVMap')
_uv.uv.foreach_set('vector', [0.5438, 0.9188, 0.4562, 0.9188, 0.4562, 0.8312, 0.5438, 0.6967, 0.7938, 0.5812, 0.7626, 0.6688, 0.5851, 0.5272, 0.125, 0.6064, 0.2062, 0.5, 0.2062, 0.6412, 0.5438, 0.1572, 0.5438, 0.0, 0.625, 0.08123, 0.2062, 0.6412, 0.2062, 0.75, 0.125, 0.6064, 0.2062, 0.6412, 0.2938, 0.701, 0.2062, 0.75, 0.558, 0.2358, 0.5438, 0.1572, 0.625, 0.08123, 0.4314, 0.5812, 0.4562, 0.6688, 0.2938, 0.701, 0.4314, 0.5812, 0.2938, 0.701, 0.2062, 0.6412, 0.4562, 0.6688, 0.4314, 0.5812, 0.5644, 0.4858, 0.5438, 0.6967, 0.2938, 0.5, 0.4314, 0.5812, 0.2062, 0.6412, 0.2062, 0.5, 0.5438, 0.1572, 0.4562, 0.1436, 0.4562, 0.0, 0.5438, 0.0, 0.5644, 0.4858, 0.4314, 0.5812, 0.4562, 0.4188, 0.5438, 0.1572, 0.558, 0.3312, 0.4562, 0.3312, 0.4562, 0.1436, 0.5438, 0.6967, 0.4562, 0.8312, 0.4562, 0.6688, 0.4562, 0.4188, 0.4562, 0.3312, 0.558, 0.3312, 0.5644, 0.4858, 0.625, 0.8876, 0.5438, 0.9188, 0.5438, 0.6967, 0.5851, 0.5272, 0.7626, 0.6688, 0.5438, 0.6967])
me_cube_015.materials.append(mat_berry)
me_cube_015.use_mirror_vertex_groups = False
me_cube_015.update()
me_cube_016 = bpy.data.meshes.new('Cube.016')
me_cube_016.from_pydata([(-0.1749, 0.06592, 0.08766), (-0.1747, 0.06593, 0.08429), (-0.1769, 0.06247, 0.08417), (-0.1708, 0.06358, 0.08998), (-0.1748, 0.06163, 0.08886), (-0.176, 0.0604, 0.08688), (-0.1731, 0.05805, 0.08602), (-0.167, 0.06597, 0.08498), (-0.17, 0.06802, 0.08604), (-0.1712, 0.06782, 0.08204), (-0.171, 0.06127, 0.08168), (-0.1687, 0.05994, 0.08916), (-0.1678, 0.06022, 0.08548), (-0.1669, 0.06464, 0.08302)], [], [(11, 12, 6, 4), (8, 3, 0), (13, 9, 10), (7, 11, 3), (10, 12, 13), (10, 6, 12), (8, 7, 3), (2, 5, 6), (2, 6, 10), (5, 2, 0, 4), (1, 2, 10, 9), (7, 13, 12, 11), (0, 2, 1), (7, 8, 9, 13), (4, 6, 5), (1, 9, 8, 0), (3, 11, 4), (0, 3, 4)])
_uv = me_cube_016.uv_layers.new(name='UVMap')
_uv.uv.foreach_set('vector', [0.5438, 0.9188, 0.4562, 0.9188, 0.4562, 0.8312, 0.5438, 0.6967, 0.7938, 0.5812, 0.7626, 0.6688, 0.5851, 0.5272, 0.125, 0.6064, 0.2062, 0.5, 0.2062, 0.6412, 0.5438, 0.1572, 0.5438, 0.0, 0.625, 0.08123, 0.2062, 0.6412, 0.2062, 0.75, 0.125, 0.6064, 0.2062, 0.6412, 0.2938, 0.701, 0.2062, 0.75, 0.558, 0.2358, 0.5438, 0.1572, 0.625, 0.08123, 0.4314, 0.5812, 0.4562, 0.6688, 0.2938, 0.701, 0.4314, 0.5812, 0.2938, 0.701, 0.2062, 0.6412, 0.4562, 0.6688, 0.4314, 0.5812, 0.5644, 0.4858, 0.5438, 0.6967, 0.2938, 0.5, 0.4314, 0.5812, 0.2062, 0.6412, 0.2062, 0.5, 0.5438, 0.1572, 0.4562, 0.1436, 0.4562, 0.0, 0.5438, 0.0, 0.5644, 0.4858, 0.4314, 0.5812, 0.4562, 0.4188, 0.5438, 0.1572, 0.558, 0.3312, 0.4562, 0.3312, 0.4562, 0.1436, 0.5438, 0.6967, 0.4562, 0.8312, 0.4562, 0.6688, 0.4562, 0.4188, 0.4562, 0.3312, 0.558, 0.3312, 0.5644, 0.4858, 0.625, 0.8876, 0.5438, 0.9188, 0.5438, 0.6967, 0.5851, 0.5272, 0.7626, 0.6688, 0.5438, 0.6967])
me_cube_016.materials.append(mat_berry)
me_cube_016.use_mirror_vertex_groups = False
me_cube_016.update()
me_cube_017 = bpy.data.meshes.new('Cube.017')
me_cube_017.from_pydata([(-0.07645, -0.1383, 0.1113), (-0.07622, -0.1383, 0.108), (-0.07846, -0.1417, 0.1078), (-0.07235, -0.1406, 0.1137), (-0.07637, -0.1426, 0.1125), (-0.07753, -0.1438, 0.1106), (-0.0746, -0.1462, 0.1097), (-0.06851, -0.1382, 0.1087), (-0.07158, -0.1362, 0.1097), (-0.07277, -0.1364, 0.1057), (-0.07255, -0.143, 0.1054), (-0.0702, -0.1443, 0.1128), (-0.06933, -0.144, 0.1092), (-0.06843, -0.1396, 0.1067)], [], [(11, 12, 6, 4), (8, 3, 0), (13, 9, 10), (7, 11, 3), (10, 12, 13), (10, 6, 12), (8, 7, 3), (2, 5, 6), (2, 6, 10), (5, 2, 0, 4), (1, 2, 10, 9), (7, 13, 12, 11), (0, 2, 1), (7, 8, 9, 13), (4, 6, 5), (1, 9, 8, 0), (3, 11, 4), (0, 3, 4)])
_uv = me_cube_017.uv_layers.new(name='UVMap')
_uv.uv.foreach_set('vector', [0.5438, 0.9188, 0.4562, 0.9188, 0.4562, 0.8312, 0.5438, 0.6967, 0.7938, 0.5812, 0.7626, 0.6688, 0.5851, 0.5272, 0.125, 0.6064, 0.2062, 0.5, 0.2062, 0.6412, 0.5438, 0.1572, 0.5438, 0.0, 0.625, 0.08123, 0.2062, 0.6412, 0.2062, 0.75, 0.125, 0.6064, 0.2062, 0.6412, 0.2938, 0.701, 0.2062, 0.75, 0.558, 0.2358, 0.5438, 0.1572, 0.625, 0.08123, 0.4314, 0.5812, 0.4562, 0.6688, 0.2938, 0.701, 0.4314, 0.5812, 0.2938, 0.701, 0.2062, 0.6412, 0.4562, 0.6688, 0.4314, 0.5812, 0.5644, 0.4858, 0.5438, 0.6967, 0.2938, 0.5, 0.4314, 0.5812, 0.2062, 0.6412, 0.2062, 0.5, 0.5438, 0.1572, 0.4562, 0.1436, 0.4562, 0.0, 0.5438, 0.0, 0.5644, 0.4858, 0.4314, 0.5812, 0.4562, 0.4188, 0.5438, 0.1572, 0.558, 0.3312, 0.4562, 0.3312, 0.4562, 0.1436, 0.5438, 0.6967, 0.4562, 0.8312, 0.4562, 0.6688, 0.4562, 0.4188, 0.4562, 0.3312, 0.558, 0.3312, 0.5644, 0.4858, 0.625, 0.8876, 0.5438, 0.9188, 0.5438, 0.6967, 0.5851, 0.5272, 0.7626, 0.6688, 0.5438, 0.6967])
me_cube_017.materials.append(mat_berry)
me_cube_017.use_mirror_vertex_groups = False
me_cube_017.update()
me_cube_018 = bpy.data.meshes.new('Cube.018')
me_cube_018.from_pydata([(-0.1427, -0.1187, 0.1003), (-0.1425, -0.1187, 0.09689), (-0.1447, -0.1221, 0.09678), (-0.1386, -0.121, 0.1026), (-0.1426, -0.123, 0.1015), (-0.1438, -0.1242, 0.09949), (-0.1408, -0.1266, 0.09863), (-0.1348, -0.1187, 0.09759), (-0.1378, -0.1166, 0.09865), (-0.139, -0.1168, 0.09464), (-0.1388, -0.1234, 0.09428), (-0.1364, -0.1247, 0.1018), (-0.1356, -0.1244, 0.09809), (-0.1347, -0.12, 0.09563)], [], [(11, 12, 6, 4), (8, 3, 0), (13, 9, 10), (7, 11, 3), (10, 12, 13), (10, 6, 12), (8, 7, 3), (2, 5, 6), (2, 6, 10), (5, 2, 0, 4), (1, 2, 10, 9), (7, 13, 12, 11), (0, 2, 1), (7, 8, 9, 13), (4, 6, 5), (1, 9, 8, 0), (3, 11, 4), (0, 3, 4)])
_uv = me_cube_018.uv_layers.new(name='UVMap')
_uv.uv.foreach_set('vector', [0.5438, 0.9188, 0.4562, 0.9188, 0.4562, 0.8312, 0.5438, 0.6967, 0.7938, 0.5812, 0.7626, 0.6688, 0.5851, 0.5272, 0.125, 0.6064, 0.2062, 0.5, 0.2062, 0.6412, 0.5438, 0.1572, 0.5438, 0.0, 0.625, 0.08123, 0.2062, 0.6412, 0.2062, 0.75, 0.125, 0.6064, 0.2062, 0.6412, 0.2938, 0.701, 0.2062, 0.75, 0.558, 0.2358, 0.5438, 0.1572, 0.625, 0.08123, 0.4314, 0.5812, 0.4562, 0.6688, 0.2938, 0.701, 0.4314, 0.5812, 0.2938, 0.701, 0.2062, 0.6412, 0.4562, 0.6688, 0.4314, 0.5812, 0.5644, 0.4858, 0.5438, 0.6967, 0.2938, 0.5, 0.4314, 0.5812, 0.2062, 0.6412, 0.2062, 0.5, 0.5438, 0.1572, 0.4562, 0.1436, 0.4562, 0.0, 0.5438, 0.0, 0.5644, 0.4858, 0.4314, 0.5812, 0.4562, 0.4188, 0.5438, 0.1572, 0.558, 0.3312, 0.4562, 0.3312, 0.4562, 0.1436, 0.5438, 0.6967, 0.4562, 0.8312, 0.4562, 0.6688, 0.4562, 0.4188, 0.4562, 0.3312, 0.558, 0.3312, 0.5644, 0.4858, 0.625, 0.8876, 0.5438, 0.9188, 0.5438, 0.6967, 0.5851, 0.5272, 0.7626, 0.6688, 0.5438, 0.6967])
me_cube_018.materials.append(mat_berry)
me_cube_018.use_mirror_vertex_groups = False
me_cube_018.update()
me_cube_019 = bpy.data.meshes.new('Cube.019')
me_cube_019.from_pydata([(-0.1153, -0.07063, 0.1242), (-0.115, -0.07062, 0.1208), (-0.1173, -0.07408, 0.1207), (-0.1112, -0.07297, 0.1265), (-0.1152, -0.07492, 0.1254), (-0.1163, -0.07615, 0.1234), (-0.1134, -0.0785, 0.1226), (-0.1073, -0.07058, 0.1215), (-0.1104, -0.06853, 0.1226), (-0.1116, -0.06873, 0.1186), (-0.1114, -0.07529, 0.1182), (-0.109, -0.07662, 0.1257), (-0.1081, -0.07633, 0.122), (-0.1072, -0.07191, 0.1196)], [], [(11, 12, 6, 4), (8, 3, 0), (13, 9, 10), (7, 11, 3), (10, 12, 13), (10, 6, 12), (8, 7, 3), (2, 5, 6), (2, 6, 10), (5, 2, 0, 4), (1, 2, 10, 9), (7, 13, 12, 11), (0, 2, 1), (7, 8, 9, 13), (4, 6, 5), (1, 9, 8, 0), (3, 11, 4), (0, 3, 4)])
_uv = me_cube_019.uv_layers.new(name='UVMap')
_uv.uv.foreach_set('vector', [0.5438, 0.9188, 0.4562, 0.9188, 0.4562, 0.8312, 0.5438, 0.6967, 0.7938, 0.5812, 0.7626, 0.6688, 0.5851, 0.5272, 0.125, 0.6064, 0.2062, 0.5, 0.2062, 0.6412, 0.5438, 0.1572, 0.5438, 0.0, 0.625, 0.08123, 0.2062, 0.6412, 0.2062, 0.75, 0.125, 0.6064, 0.2062, 0.6412, 0.2938, 0.701, 0.2062, 0.75, 0.558, 0.2358, 0.5438, 0.1572, 0.625, 0.08123, 0.4314, 0.5812, 0.4562, 0.6688, 0.2938, 0.701, 0.4314, 0.5812, 0.2938, 0.701, 0.2062, 0.6412, 0.4562, 0.6688, 0.4314, 0.5812, 0.5644, 0.4858, 0.5438, 0.6967, 0.2938, 0.5, 0.4314, 0.5812, 0.2062, 0.6412, 0.2062, 0.5, 0.5438, 0.1572, 0.4562, 0.1436, 0.4562, 0.0, 0.5438, 0.0, 0.5644, 0.4858, 0.4314, 0.5812, 0.4562, 0.4188, 0.5438, 0.1572, 0.558, 0.3312, 0.4562, 0.3312, 0.4562, 0.1436, 0.5438, 0.6967, 0.4562, 0.8312, 0.4562, 0.6688, 0.4562, 0.4188, 0.4562, 0.3312, 0.558, 0.3312, 0.5644, 0.4858, 0.625, 0.8876, 0.5438, 0.9188, 0.5438, 0.6967, 0.5851, 0.5272, 0.7626, 0.6688, 0.5438, 0.6967])
me_cube_019.materials.append(mat_berry)
me_cube_019.use_mirror_vertex_groups = False
me_cube_019.update()
me_cube_020 = bpy.data.meshes.new('Cube.020')
me_cube_020.from_pydata([(0.03359, -0.09111, 0.07164), (0.03382, -0.09109, 0.06827), (0.03158, -0.09455, 0.06816), (0.0377, -0.09344, 0.07397), (0.03367, -0.0954, 0.07285), (0.03252, -0.09663, 0.07087), (0.03544, -0.09898, 0.07001), (0.04153, -0.09106, 0.06897), (0.03847, -0.08901, 0.07003), (0.03727, -0.08921, 0.06602), (0.03749, -0.09576, 0.06566), (0.03984, -0.09709, 0.07315), (0.04071, -0.09681, 0.06947), (0.04161, -0.09239, 0.06701)], [], [(11, 12, 6, 4), (8, 3, 0), (13, 9, 10), (7, 11, 3), (10, 12, 13), (10, 6, 12), (8, 7, 3), (2, 5, 6), (2, 6, 10), (5, 2, 0, 4), (1, 2, 10, 9), (7, 13, 12, 11), (0, 2, 1), (7, 8, 9, 13), (4, 6, 5), (1, 9, 8, 0), (3, 11, 4), (0, 3, 4)])
_uv = me_cube_020.uv_layers.new(name='UVMap')
_uv.uv.foreach_set('vector', [0.5438, 0.9188, 0.4562, 0.9188, 0.4562, 0.8312, 0.5438, 0.6967, 0.7938, 0.5812, 0.7626, 0.6688, 0.5851, 0.5272, 0.125, 0.6064, 0.2062, 0.5, 0.2062, 0.6412, 0.5438, 0.1572, 0.5438, 0.0, 0.625, 0.08123, 0.2062, 0.6412, 0.2062, 0.75, 0.125, 0.6064, 0.2062, 0.6412, 0.2938, 0.701, 0.2062, 0.75, 0.558, 0.2358, 0.5438, 0.1572, 0.625, 0.08123, 0.4314, 0.5812, 0.4562, 0.6688, 0.2938, 0.701, 0.4314, 0.5812, 0.2938, 0.701, 0.2062, 0.6412, 0.4562, 0.6688, 0.4314, 0.5812, 0.5644, 0.4858, 0.5438, 0.6967, 0.2938, 0.5, 0.4314, 0.5812, 0.2062, 0.6412, 0.2062, 0.5, 0.5438, 0.1572, 0.4562, 0.1436, 0.4562, 0.0, 0.5438, 0.0, 0.5644, 0.4858, 0.4314, 0.5812, 0.4562, 0.4188, 0.5438, 0.1572, 0.558, 0.3312, 0.4562, 0.3312, 0.4562, 0.1436, 0.5438, 0.6967, 0.4562, 0.8312, 0.4562, 0.6688, 0.4562, 0.4188, 0.4562, 0.3312, 0.558, 0.3312, 0.5644, 0.4858, 0.625, 0.8876, 0.5438, 0.9188, 0.5438, 0.6967, 0.5851, 0.5272, 0.7626, 0.6688, 0.5438, 0.6967])
me_cube_020.materials.append(mat_berry)
me_cube_020.use_mirror_vertex_groups = False
me_cube_020.update()
me_cube_021 = bpy.data.meshes.new('Cube.021')
me_cube_021.from_pydata([(-0.0493, -0.02169, 0.1394), (-0.04907, -0.02167, 0.136), (-0.05131, -0.02513, 0.1359), (-0.0452, -0.02402, 0.1417), (-0.04922, -0.02598, 0.1406), (-0.05038, -0.02721, 0.1386), (-0.04745, -0.02956, 0.1377), (-0.04136, -0.02164, 0.1367), (-0.04443, -0.01959, 0.1378), (-0.04562, -0.01979, 0.1338), (-0.0454, -0.02634, 0.1334), (-0.04305, -0.02767, 0.1409), (-0.04218, -0.02738, 0.1372), (-0.04129, -0.02297, 0.1347)], [], [(11, 12, 6, 4), (8, 3, 0), (13, 9, 10), (7, 11, 3), (10, 12, 13), (10, 6, 12), (8, 7, 3), (2, 5, 6), (2, 6, 10), (5, 2, 0, 4), (1, 2, 10, 9), (7, 13, 12, 11), (0, 2, 1), (7, 8, 9, 13), (4, 6, 5), (1, 9, 8, 0), (3, 11, 4), (0, 3, 4)])
_uv = me_cube_021.uv_layers.new(name='UVMap')
_uv.uv.foreach_set('vector', [0.5438, 0.9188, 0.4562, 0.9188, 0.4562, 0.8312, 0.5438, 0.6967, 0.7938, 0.5812, 0.7626, 0.6688, 0.5851, 0.5272, 0.125, 0.6064, 0.2062, 0.5, 0.2062, 0.6412, 0.5438, 0.1572, 0.5438, 0.0, 0.625, 0.08123, 0.2062, 0.6412, 0.2062, 0.75, 0.125, 0.6064, 0.2062, 0.6412, 0.2938, 0.701, 0.2062, 0.75, 0.558, 0.2358, 0.5438, 0.1572, 0.625, 0.08123, 0.4314, 0.5812, 0.4562, 0.6688, 0.2938, 0.701, 0.4314, 0.5812, 0.2938, 0.701, 0.2062, 0.6412, 0.4562, 0.6688, 0.4314, 0.5812, 0.5644, 0.4858, 0.5438, 0.6967, 0.2938, 0.5, 0.4314, 0.5812, 0.2062, 0.6412, 0.2062, 0.5, 0.5438, 0.1572, 0.4562, 0.1436, 0.4562, 0.0, 0.5438, 0.0, 0.5644, 0.4858, 0.4314, 0.5812, 0.4562, 0.4188, 0.5438, 0.1572, 0.558, 0.3312, 0.4562, 0.3312, 0.4562, 0.1436, 0.5438, 0.6967, 0.4562, 0.8312, 0.4562, 0.6688, 0.4562, 0.4188, 0.4562, 0.3312, 0.558, 0.3312, 0.5644, 0.4858, 0.625, 0.8876, 0.5438, 0.9188, 0.5438, 0.6967, 0.5851, 0.5272, 0.7626, 0.6688, 0.5438, 0.6967])
me_cube_021.materials.append(mat_berry)
me_cube_021.use_mirror_vertex_groups = False
me_cube_021.update()
me_cube_022 = bpy.data.meshes.new('Cube.022')
me_cube_022.from_pydata([(0.01969, -0.04845, 0.1359), (0.01992, -0.04843, 0.1326), (0.01769, -0.05189, 0.1325), (0.0238, -0.05078, 0.1383), (0.01977, -0.05274, 0.1372), (0.01862, -0.05397, 0.1352), (0.02155, -0.05632, 0.1343), (0.02764, -0.0484, 0.1333), (0.02457, -0.04635, 0.1343), (0.02338, -0.04655, 0.1303), (0.02359, -0.0531, 0.13), (0.02594, -0.05443, 0.1375), (0.02682, -0.05415, 0.1338), (0.02771, -0.04973, 0.1313)], [], [(11, 12, 6, 4), (8, 3, 0), (13, 9, 10), (7, 11, 3), (10, 12, 13), (10, 6, 12), (8, 7, 3), (2, 5, 6), (2, 6, 10), (5, 2, 0, 4), (1, 2, 10, 9), (7, 13, 12, 11), (0, 2, 1), (7, 8, 9, 13), (4, 6, 5), (1, 9, 8, 0), (3, 11, 4), (0, 3, 4)])
_uv = me_cube_022.uv_layers.new(name='UVMap')
_uv.uv.foreach_set('vector', [0.5438, 0.9188, 0.4562, 0.9188, 0.4562, 0.8312, 0.5438, 0.6967, 0.7938, 0.5812, 0.7626, 0.6688, 0.5851, 0.5272, 0.125, 0.6064, 0.2062, 0.5, 0.2062, 0.6412, 0.5438, 0.1572, 0.5438, 0.0, 0.625, 0.08123, 0.2062, 0.6412, 0.2062, 0.75, 0.125, 0.6064, 0.2062, 0.6412, 0.2938, 0.701, 0.2062, 0.75, 0.558, 0.2358, 0.5438, 0.1572, 0.625, 0.08123, 0.4314, 0.5812, 0.4562, 0.6688, 0.2938, 0.701, 0.4314, 0.5812, 0.2938, 0.701, 0.2062, 0.6412, 0.4562, 0.6688, 0.4314, 0.5812, 0.5644, 0.4858, 0.5438, 0.6967, 0.2938, 0.5, 0.4314, 0.5812, 0.2062, 0.6412, 0.2062, 0.5, 0.5438, 0.1572, 0.4562, 0.1436, 0.4562, 0.0, 0.5438, 0.0, 0.5644, 0.4858, 0.4314, 0.5812, 0.4562, 0.4188, 0.5438, 0.1572, 0.558, 0.3312, 0.4562, 0.3312, 0.4562, 0.1436, 0.5438, 0.6967, 0.4562, 0.8312, 0.4562, 0.6688, 0.4562, 0.4188, 0.4562, 0.3312, 0.558, 0.3312, 0.5644, 0.4858, 0.625, 0.8876, 0.5438, 0.9188, 0.5438, 0.6967, 0.5851, 0.5272, 0.7626, 0.6688, 0.5438, 0.6967])
me_cube_022.materials.append(mat_berry)
me_cube_022.use_mirror_vertex_groups = False
me_cube_022.update()

# ---- objects
ob_cube = bpy.data.objects.new('Cube', me_cube)
ob_cube_001 = bpy.data.objects.new('Cube.001', me_cube_001)
ob_cube_002 = bpy.data.objects.new('Cube.002', me_cube_002)
ob_cube_003 = bpy.data.objects.new('Cube.003', me_cube_003)
ob_cube_004 = bpy.data.objects.new('Cube.004', me_cube_004)
ob_cube_005 = bpy.data.objects.new('Cube.005', me_cube_005)
ob_cube_006 = bpy.data.objects.new('Cube.006', me_cube_006)
ob_cube_007 = bpy.data.objects.new('Cube.007', me_cube_007)
ob_cube_008 = bpy.data.objects.new('Cube.008', me_cube_008)
ob_cube_009 = bpy.data.objects.new('Cube.009', me_cube_009)
ob_cube_010 = bpy.data.objects.new('Cube.010', me_cube_010)
ob_cube_011 = bpy.data.objects.new('Cube.011', me_cube_011)
ob_cube_012 = bpy.data.objects.new('Cube.012', me_cube_012)
ob_cube_013 = bpy.data.objects.new('Cube.013', me_cube_013)
ob_cube_014 = bpy.data.objects.new('Cube.014', me_cube_014)
ob_cube_015 = bpy.data.objects.new('Cube.015', me_cube_015)
ob_cube_016 = bpy.data.objects.new('Cube.016', me_cube_016)
ob_cube_017 = bpy.data.objects.new('Cube.017', me_cube_017)
ob_cube_018 = bpy.data.objects.new('Cube.018', me_cube_018)
ob_cube_019 = bpy.data.objects.new('Cube.019', me_cube_019)
ob_cube_020 = bpy.data.objects.new('Cube.020', me_cube_020)
ob_cube_021 = bpy.data.objects.new('Cube.021', me_cube_021)
ob_cube_022 = bpy.data.objects.new('Cube.022', me_cube_022)
ob_bush = bpy.data.objects.new('Bush', None)

# ---- transforms, parenting, visibility, modifiers, constraints
ob_cube.parent = ob_bush
ob_cube.location = (-0.004767, -0.06979, -0.002687)
ob_cube.scale = (1.484, 1.484, 1.484)
ob_cube.lock_rotations_4d = False
ob_cube.empty_display_type = 'ARROWS'
ob_cube.lineart.crease_threshold = 0.0
ob_cube_001.parent = ob_bush
ob_cube_001.location = (-0.004767, -0.06979, -0.002687)
ob_cube_001.scale = (1.484, 1.484, 1.484)
ob_cube_001.lock_rotations_4d = False
ob_cube_001.empty_display_type = 'ARROWS'
ob_cube_001.lineart.crease_threshold = 0.0
ob_cube_002.parent = ob_bush
ob_cube_002.location = (-0.004767, -0.06979, -0.002687)
ob_cube_002.scale = (1.484, 1.484, 1.484)
ob_cube_002.lock_rotations_4d = False
ob_cube_002.empty_display_type = 'ARROWS'
ob_cube_002.lineart.crease_threshold = 0.0
ob_cube_003.parent = ob_bush
ob_cube_003.location = (-0.004767, -0.06979, -0.002687)
ob_cube_003.scale = (1.484, 1.484, 1.484)
ob_cube_003.lock_rotations_4d = False
ob_cube_003.empty_display_type = 'ARROWS'
ob_cube_003.lineart.crease_threshold = 0.0
ob_cube_004.parent = ob_bush
ob_cube_004.location = (-0.004767, -0.06979, -0.002687)
ob_cube_004.scale = (1.484, 1.484, 1.484)
ob_cube_004.lock_rotations_4d = False
ob_cube_004.empty_display_type = 'ARROWS'
ob_cube_004.lineart.crease_threshold = 0.0
ob_cube_005.parent = ob_bush
ob_cube_005.location = (-0.004767, -0.06979, -0.002687)
ob_cube_005.scale = (1.484, 1.484, 1.484)
ob_cube_005.lock_rotations_4d = False
ob_cube_005.empty_display_type = 'ARROWS'
ob_cube_005.lineart.crease_threshold = 0.0
ob_cube_006.parent = ob_bush
ob_cube_006.location = (-0.004767, -0.06979, -0.002687)
ob_cube_006.scale = (1.484, 1.484, 1.484)
ob_cube_006.lock_rotations_4d = False
ob_cube_006.empty_display_type = 'ARROWS'
ob_cube_006.lineart.crease_threshold = 0.0
ob_cube_007.parent = ob_bush
ob_cube_007.location = (-0.004767, -0.06979, -0.002687)
ob_cube_007.scale = (1.484, 1.484, 1.484)
ob_cube_007.lock_rotations_4d = False
ob_cube_007.empty_display_type = 'ARROWS'
ob_cube_007.lineart.crease_threshold = 0.0
ob_cube_008.parent = ob_bush
ob_cube_008.location = (-0.004767, -0.06979, -0.002687)
ob_cube_008.scale = (1.484, 1.484, 1.484)
ob_cube_008.lock_rotations_4d = False
ob_cube_008.empty_display_type = 'ARROWS'
ob_cube_008.lineart.crease_threshold = 0.0
ob_cube_009.parent = ob_bush
ob_cube_009.location = (-0.004767, -0.06979, -0.002687)
ob_cube_009.scale = (1.484, 1.484, 1.484)
ob_cube_009.lock_rotations_4d = False
ob_cube_009.empty_display_type = 'ARROWS'
ob_cube_009.lineart.crease_threshold = 0.0
ob_cube_010.parent = ob_bush
ob_cube_010.location = (-0.004767, -0.06979, -0.002687)
ob_cube_010.scale = (1.484, 1.484, 1.484)
ob_cube_010.lock_rotations_4d = False
ob_cube_010.empty_display_type = 'ARROWS'
ob_cube_010.lineart.crease_threshold = 0.0
ob_cube_011.parent = ob_bush
ob_cube_011.location = (-0.004767, -0.06979, -0.002687)
ob_cube_011.scale = (1.484, 1.484, 1.484)
ob_cube_011.lock_rotations_4d = False
ob_cube_011.empty_display_type = 'ARROWS'
ob_cube_011.lineart.crease_threshold = 0.0
ob_cube_012.parent = ob_bush
ob_cube_012.location = (-0.004767, -0.06979, -0.002687)
ob_cube_012.scale = (1.484, 1.484, 1.484)
ob_cube_012.lock_rotations_4d = False
ob_cube_012.empty_display_type = 'ARROWS'
ob_cube_012.lineart.crease_threshold = 0.0
ob_cube_013.parent = ob_bush
ob_cube_013.location = (-0.004767, -0.06979, -0.002687)
ob_cube_013.scale = (1.484, 1.484, 1.484)
ob_cube_013.lock_rotations_4d = False
ob_cube_013.empty_display_type = 'ARROWS'
ob_cube_013.lineart.crease_threshold = 0.0
ob_cube_014.parent = ob_bush
ob_cube_014.location = (-0.004767, -0.06979, -0.002687)
ob_cube_014.scale = (1.484, 1.484, 1.484)
ob_cube_014.lock_rotations_4d = False
ob_cube_014.empty_display_type = 'ARROWS'
ob_cube_014.lineart.crease_threshold = 0.0
ob_cube_015.parent = ob_bush
ob_cube_015.location = (-0.004767, -0.06979, -0.002687)
ob_cube_015.scale = (1.484, 1.484, 1.484)
ob_cube_015.lock_rotations_4d = False
ob_cube_015.empty_display_type = 'ARROWS'
ob_cube_015.lineart.crease_threshold = 0.0
ob_cube_016.parent = ob_bush
ob_cube_016.location = (-0.004767, -0.06979, -0.002687)
ob_cube_016.scale = (1.484, 1.484, 1.484)
ob_cube_016.lock_rotations_4d = False
ob_cube_016.empty_display_type = 'ARROWS'
ob_cube_016.lineart.crease_threshold = 0.0
ob_cube_017.parent = ob_bush
ob_cube_017.location = (-0.004767, -0.06979, -0.002687)
ob_cube_017.scale = (1.484, 1.484, 1.484)
ob_cube_017.lock_rotations_4d = False
ob_cube_017.empty_display_type = 'ARROWS'
ob_cube_017.lineart.crease_threshold = 0.0
ob_cube_018.parent = ob_bush
ob_cube_018.location = (-0.004767, -0.06979, -0.002687)
ob_cube_018.scale = (1.484, 1.484, 1.484)
ob_cube_018.lock_rotations_4d = False
ob_cube_018.empty_display_type = 'ARROWS'
ob_cube_018.lineart.crease_threshold = 0.0
ob_cube_019.parent = ob_bush
ob_cube_019.location = (-0.004767, -0.06979, -0.002687)
ob_cube_019.scale = (1.484, 1.484, 1.484)
ob_cube_019.lock_rotations_4d = False
ob_cube_019.empty_display_type = 'ARROWS'
ob_cube_019.lineart.crease_threshold = 0.0
ob_cube_020.parent = ob_bush
ob_cube_020.location = (-0.004767, -0.06979, -0.002687)
ob_cube_020.scale = (1.484, 1.484, 1.484)
ob_cube_020.lock_rotations_4d = False
ob_cube_020.empty_display_type = 'ARROWS'
ob_cube_020.lineart.crease_threshold = 0.0
ob_cube_021.parent = ob_bush
ob_cube_021.location = (-0.004767, -0.06979, -0.002687)
ob_cube_021.scale = (1.484, 1.484, 1.484)
ob_cube_021.lock_rotations_4d = False
ob_cube_021.empty_display_type = 'ARROWS'
ob_cube_021.lineart.crease_threshold = 0.0
ob_cube_022.parent = ob_bush
ob_cube_022.location = (-0.004767, -0.06979, -0.002687)
ob_cube_022.scale = (1.484, 1.484, 1.484)
ob_cube_022.lock_rotations_4d = False
ob_cube_022.empty_display_type = 'ARROWS'
ob_cube_022.lineart.crease_threshold = 0.0
ob_bush.location = (0.0, 0.0, 0.0)

# ---- collection membership
col_collection.objects.link(ob_cube)
col_collection.objects.link(ob_cube_001)
col_collection.objects.link(ob_cube_002)
col_collection.objects.link(ob_cube_003)
col_collection.objects.link(ob_cube_004)
col_collection.objects.link(ob_cube_005)
col_collection.objects.link(ob_cube_006)
col_collection.objects.link(ob_cube_007)
col_collection.objects.link(ob_cube_008)
col_collection.objects.link(ob_cube_009)
col_collection.objects.link(ob_cube_010)
col_collection.objects.link(ob_cube_011)
col_collection.objects.link(ob_cube_012)
col_collection.objects.link(ob_cube_013)
col_collection.objects.link(ob_cube_014)
col_collection.objects.link(ob_cube_015)
col_collection.objects.link(ob_cube_016)
col_collection.objects.link(ob_cube_017)
col_collection.objects.link(ob_cube_018)
col_collection.objects.link(ob_cube_019)
col_collection.objects.link(ob_cube_020)
col_collection.objects.link(ob_cube_021)
col_collection.objects.link(ob_cube_022)
col_collection.objects.link(ob_bush)

# ---- scene / render settings (as saved in the file)
scene.frame_start = 1; scene.frame_end = 250; scene.frame_set(3)
scene.render.engine = 'BLENDER_EEVEE_NEXT'
bpy.context.view_layer.update()

# ---- added for rendering (the .blend has no active camera and no usable light): camera, sun
cam_auto = bpy.data.cameras.new('AutoCamera')
cam_auto.lens = 50.0
cam_auto.sensor_width = 36.0
cam_auto.clip_end = 1000.0
ob_auto_camera = bpy.data.objects.new('AutoCamera', cam_auto)
scene.collection.objects.link(ob_auto_camera)
ob_auto_camera.location = (0.769588, -0.953207, 0.736858)
ob_auto_camera.rotation_euler = (1.09748, -7.21219e-08, 0.694738)
scene.camera = ob_auto_camera
light_auto_sun = bpy.data.lights.new('AutoSun', 'SUN')
light_auto_sun.energy = 3.0
light_auto_sun.angle = 0.0523599
ob_auto_sun = bpy.data.objects.new('AutoSun', light_auto_sun)
scene.collection.objects.link(ob_auto_sun)
ob_auto_sun.rotation_euler = (0.872665, 0.174533, 0.523599)
bpy.context.view_layer.update()
